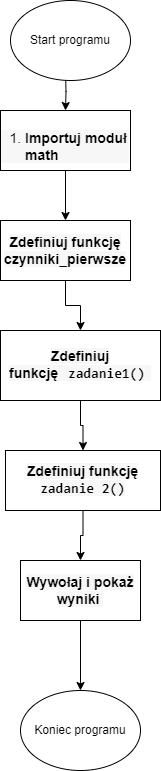

The diagram above was exported from draw.io. Its source (the exported page's mxGraphModel, read from the mxfile embedded in the PNG):
<mxGraphModel dx="880" dy="468" grid="1" gridSize="10" guides="1" tooltips="1" connect="1" arrows="1" fold="1" page="1" pageScale="1" pageWidth="850" pageHeight="1100" math="0" shadow="0">
  <root>
    <mxCell id="0" />
    <mxCell id="1" parent="0" />
    <mxCell id="qThXzj5T7pmzKJdJDPPr-3" style="edgeStyle=orthogonalEdgeStyle;rounded=0;orthogonalLoop=1;jettySize=auto;html=1;entryX=0.5;entryY=0;entryDx=0;entryDy=0;strokeColor=default;fontFamily=Helvetica;" edge="1" parent="1" target="qThXzj5T7pmzKJdJDPPr-2">
      <mxGeometry relative="1" as="geometry">
        <mxPoint x="375" y="100" as="sourcePoint" />
      </mxGeometry>
    </mxCell>
    <mxCell id="qThXzj5T7pmzKJdJDPPr-5" style="edgeStyle=orthogonalEdgeStyle;rounded=0;orthogonalLoop=1;jettySize=auto;html=1;entryX=0.5;entryY=0;entryDx=0;entryDy=0;strokeColor=default;fontFamily=Helvetica;" edge="1" parent="1" source="qThXzj5T7pmzKJdJDPPr-2" target="qThXzj5T7pmzKJdJDPPr-4">
      <mxGeometry relative="1" as="geometry" />
    </mxCell>
    <mxCell id="qThXzj5T7pmzKJdJDPPr-2" value="&lt;ol style=&quot;margin: 12px 0px 0px; display: flex; flex-direction: column; gap: 4px; padding-inline-start: 24px; font-size: 14px; text-align: start; background-color: rgb(247, 247, 247);&quot;&gt;&lt;li style=&quot;&quot;&gt;&lt;strong style=&quot;&quot;&gt;Importuj moduł math&lt;/strong&gt;&lt;/li&gt;&lt;/ol&gt;" style="rounded=0;whiteSpace=wrap;html=1;strokeColor=default;fontFamily=Helvetica;" vertex="1" parent="1">
      <mxGeometry x="310" y="140" width="130" height="60" as="geometry" />
    </mxCell>
    <mxCell id="qThXzj5T7pmzKJdJDPPr-7" style="edgeStyle=orthogonalEdgeStyle;rounded=0;orthogonalLoop=1;jettySize=auto;html=1;entryX=0.5;entryY=0;entryDx=0;entryDy=0;strokeColor=default;fontFamily=Helvetica;" edge="1" parent="1" source="qThXzj5T7pmzKJdJDPPr-4" target="qThXzj5T7pmzKJdJDPPr-6">
      <mxGeometry relative="1" as="geometry" />
    </mxCell>
    <mxCell id="qThXzj5T7pmzKJdJDPPr-4" value="&lt;strong style=&quot;font-size: 14px; text-align: left; background-color: rgb(247, 247, 247);&quot;&gt;Zdefiniuj funkcję&lt;/strong&gt;&lt;div&gt;&lt;strong style=&quot;font-size: 14px; text-align: left; background-color: rgb(247, 247, 247);&quot;&gt;czynniki_pierwsze&lt;/strong&gt;&lt;/div&gt;" style="rounded=0;whiteSpace=wrap;html=1;strokeColor=default;fontFamily=Helvetica;" vertex="1" parent="1">
      <mxGeometry x="310" y="250" width="130" height="60" as="geometry" />
    </mxCell>
    <mxCell id="qThXzj5T7pmzKJdJDPPr-10" style="edgeStyle=orthogonalEdgeStyle;rounded=0;orthogonalLoop=1;jettySize=auto;html=1;strokeColor=default;fontFamily=Helvetica;" edge="1" parent="1" source="qThXzj5T7pmzKJdJDPPr-6" target="qThXzj5T7pmzKJdJDPPr-9">
      <mxGeometry relative="1" as="geometry" />
    </mxCell>
    <mxCell id="qThXzj5T7pmzKJdJDPPr-6" value="&lt;span style=&quot;font-size: 14px; text-align: left; background-color: rgb(247, 247, 247);&quot;&gt;&lt;b&gt;Zdefiniuj funkcję&amp;nbsp;&lt;code style=&quot;white-space-collapse: preserve; font-size: var(--cib-type-body1-font-size); line-height: var(--cib-type-body1-line-height); font-variation-settings: var(--cib-type-body1-font-variation-settings); margin: 0px 2px; padding: 1px 4px; box-sizing: border-box; border: 1px solid var(--cib-color-stroke-neutral-primary); border-radius: var(--cib-border-radius-medium); background: var(--cib-color-syntax-background-surface);&quot;&gt;zadanie1()&lt;/code&gt;&lt;/b&gt;&lt;/span&gt;" style="rounded=0;whiteSpace=wrap;html=1;strokeColor=default;fontFamily=Helvetica;" vertex="1" parent="1">
      <mxGeometry x="310" y="360" width="160" height="70" as="geometry" />
    </mxCell>
    <mxCell id="qThXzj5T7pmzKJdJDPPr-12" style="edgeStyle=orthogonalEdgeStyle;rounded=0;orthogonalLoop=1;jettySize=auto;html=1;entryX=0.5;entryY=0;entryDx=0;entryDy=0;strokeColor=default;fontFamily=Helvetica;" edge="1" parent="1" source="qThXzj5T7pmzKJdJDPPr-9" target="qThXzj5T7pmzKJdJDPPr-11">
      <mxGeometry relative="1" as="geometry" />
    </mxCell>
    <mxCell id="qThXzj5T7pmzKJdJDPPr-9" value="&lt;strong style=&quot;font-size: 14px; text-align: left; background-color: rgb(247, 247, 247);&quot;&gt;Zdefiniuj funkcję &lt;/strong&gt;&lt;span style=&quot;font-size: 14px; text-align: left; background-color: rgb(247, 247, 247); white-space-collapse: preserve;&quot;&gt;&lt;font face=&quot;monospace&quot;&gt;&lt;b&gt;zadanie 2()&lt;/b&gt;&lt;/font&gt;&lt;/span&gt;" style="rounded=0;whiteSpace=wrap;html=1;strokeColor=default;fontFamily=Helvetica;" vertex="1" parent="1">
      <mxGeometry x="315" y="480" width="155" height="60" as="geometry" />
    </mxCell>
    <mxCell id="qThXzj5T7pmzKJdJDPPr-16" style="edgeStyle=orthogonalEdgeStyle;rounded=0;orthogonalLoop=1;jettySize=auto;html=1;entryX=0.5;entryY=0;entryDx=0;entryDy=0;" edge="1" parent="1" source="qThXzj5T7pmzKJdJDPPr-11" target="qThXzj5T7pmzKJdJDPPr-15">
      <mxGeometry relative="1" as="geometry" />
    </mxCell>
    <mxCell id="qThXzj5T7pmzKJdJDPPr-11" value="&lt;strong style=&quot;font-size: 14px; text-align: left; background-color: rgb(247, 247, 247);&quot;&gt;Wywołaj i pokaż wyniki&amp;nbsp;&lt;/strong&gt;" style="rounded=0;whiteSpace=wrap;html=1;strokeColor=default;fontFamily=Helvetica;" vertex="1" parent="1">
      <mxGeometry x="330" y="590" width="120" height="60" as="geometry" />
    </mxCell>
    <mxCell id="qThXzj5T7pmzKJdJDPPr-14" value="Start programu" style="ellipse;whiteSpace=wrap;html=1;" vertex="1" parent="1">
      <mxGeometry x="320" y="30" width="120" height="80" as="geometry" />
    </mxCell>
    <mxCell id="qThXzj5T7pmzKJdJDPPr-15" value="Koniec programu" style="ellipse;whiteSpace=wrap;html=1;" vertex="1" parent="1">
      <mxGeometry x="330" y="720" width="120" height="80" as="geometry" />
    </mxCell>
  </root>
</mxGraphModel>